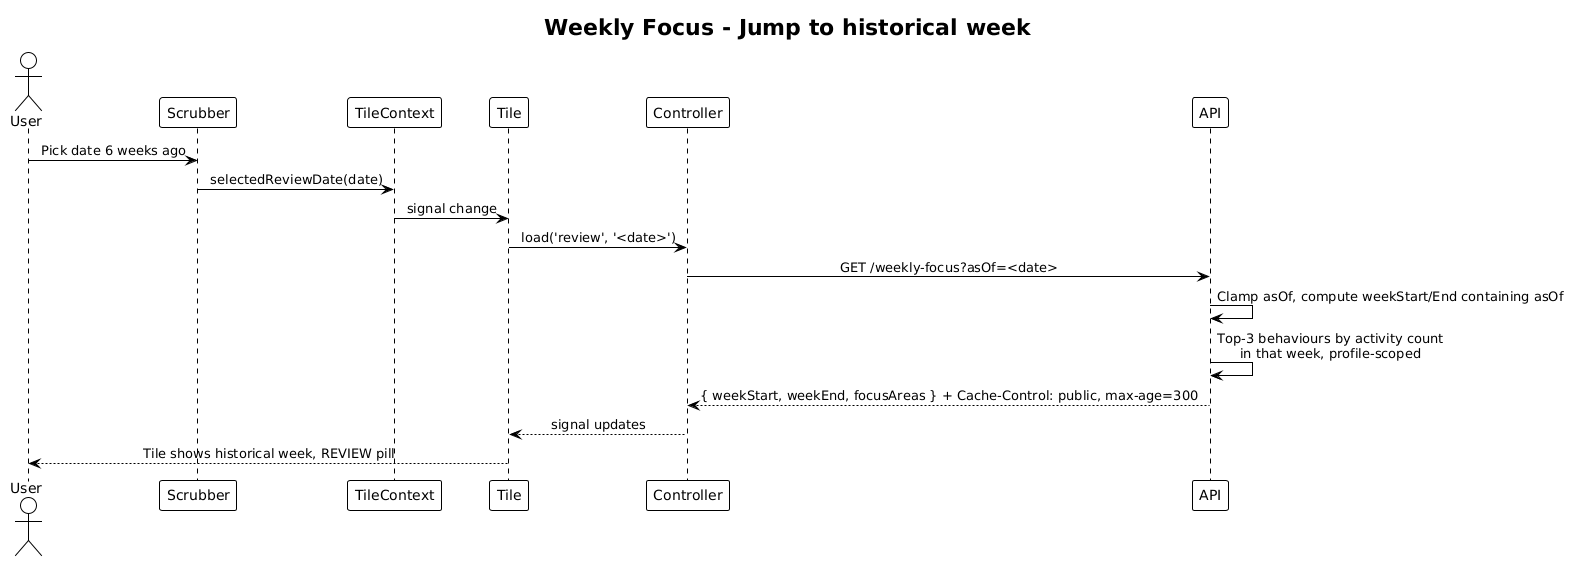

The diagram above was rendered by PlantUML. Its source (embedded in the PNG):
@startuml
!theme plain
skinparam sequenceMessageAlign center

title Weekly Focus - Jump to historical week

actor User
participant "Scrubber" as Sc
participant "TileContext" as Ctx
participant "Tile" as T
participant "Controller" as C
participant "API" as API

User -> Sc: Pick date 6 weeks ago
Sc -> Ctx: selectedReviewDate(date)
Ctx -> T: signal change
T -> C: load('review', '<date>')
C -> API: GET /weekly-focus?asOf=<date>
API -> API: Clamp asOf, compute weekStart/End containing asOf
API -> API: Top-3 behaviours by activity count\nin that week, profile-scoped
API --> C: { weekStart, weekEnd, focusAreas } + Cache-Control: public, max-age=300
C --> T: signal updates
T --> User: Tile shows historical week, REVIEW pill
@enduml